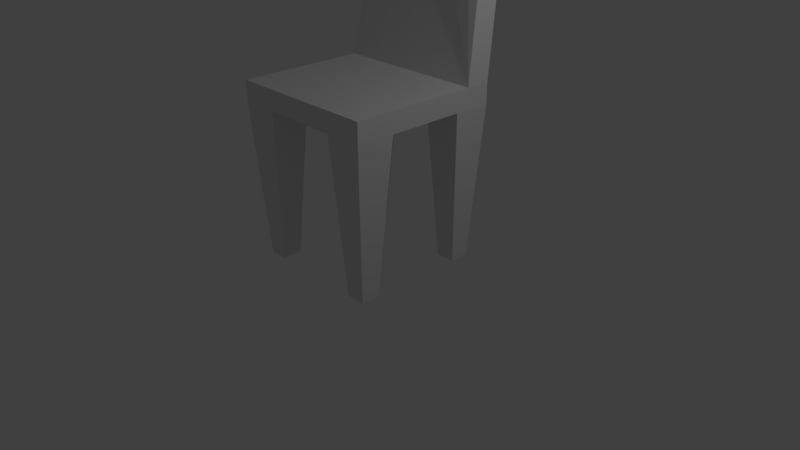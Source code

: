 # Source: chair.blend  (saved by Blender 2.78.0; exported with 4.5.12 LTS)
import bpy
from mathutils import Matrix  # noqa: F401  (used for matrix-valued properties, if any)

bpy.ops.wm.read_factory_settings(use_empty=True)
scene = bpy.context.scene
scene.name = 'Scene'

# ---- collections
col_collection_1 = bpy.data.collections.new('Collection 1'); scene.collection.children.link(col_collection_1)

# ---- materials (node trees are filled in below, after node groups)
mat_material = bpy.data.materials.new('Material')
mat_material.alpha_threshold = 0.0
mat_material.use_transparent_shadow = False
mat_material.roughness = 0.5
mat_material.line_color = (0.0, 0.0, 0.0, 1.0)

# ---- material node trees

# ---- world
world_world = bpy.data.worlds.new('World'); scene.world = world_world
world_world.color = (0.05088, 0.05088, 0.05088)
world_world.use_sun_shadow = False
world_world.sun_shadow_jitter_overblur = 0.0
world_world.cycles.sampling_method = 'MANUAL'

# ---- cameras
cam_camera = bpy.data.cameras.new('Camera')
cam_camera.clip_end = 100.0
cam_camera.lens = 35.0
cam_camera.sensor_width = 32.0
cam_camera.sensor_height = 18.0
cam_camera.ortho_scale = 7.314
cam_camera.dof.focus_distance = 0.0
cam_camera.dof.aperture_fstop = 128.0

# ---- lights
light_lamp = bpy.data.lights.new('Lamp', 'POINT')
light_lamp.transmission_factor = 0.0
light_lamp.cutoff_distance = 30.0
light_lamp.energy = 100.0
light_lamp.shadow_buffer_clip_start = 1.001
light_lamp.shadow_soft_size = 0.1
light_lamp.shadow_maximum_resolution = 0.006
light_lamp.use_absolute_resolution = True

# ---- meshes
me_cube = bpy.data.meshes.new('Cube')
me_cube.from_pydata([(1.0, 1.0, 15.15), (1.0, -1.0, 15.15), (-1.0, -1.0, 15.15), (-1.0, 1.0, 15.15), (1.0, 1.0, 17.15), (1.0, -1.0, 17.15), (-1.0, -1.0, 17.15), (-1.0, 1.0, 17.15), (1.0, -5.96e-08, 15.15), (1.788e-07, 1.0, 15.15), (0.0, -1.0, 15.15), (-1.0, 2.98e-07, 15.15), (5.96e-08, 1.192e-07, 15.15), (1.0, -0.5, 15.15), (-0.5, 1.0, 15.15), (-0.5, -1.0, 15.15), (-1.0, 0.5, 15.15), (1.0, 0.5, 15.15), (0.5, 1.0, 15.15), (0.5, -1.0, 15.15), (-1.0, -0.5, 15.15), (-0.5, 2.086e-07, 15.15), (0.5, 2.98e-08, 15.15), (1.192e-07, 0.5, 15.15), (2.98e-08, -0.5, 15.15), (0.5, -0.5, 15.15), (0.5, 0.5, 15.15), (-0.5, 0.5, 15.15), (-0.5, -0.5, 15.15), (0.875, -0.625, 0.06761), (0.875, -0.875, 0.06761), (-0.625, 0.875, 0.06761), (-0.875, 0.875, 0.06761), (-0.625, -0.875, 0.06761), (-0.875, -0.875, 0.06761), (-0.875, 0.625, 0.06761), (0.875, 0.875, 0.06761), (0.875, 0.625, 0.06761), (0.625, 0.875, 0.06761), (0.625, -0.875, 0.06761), (-0.875, -0.625, 0.06761), (0.625, -0.625, 0.06761), (0.625, 0.625, 0.06761), (-0.625, 0.625, 0.06761), (-0.625, -0.625, 0.06761), (1.0, 0.6737, 17.15), (-1.0, 0.6737, 17.15), (0.8389, 1.404, 33.8), (-0.8389, 1.404, 33.8), (-0.8389, 1.077, 33.8), (0.8389, 1.077, 33.8), (2.384e-07, 1.404, 36.2), (-0.8389, 1.241, 33.8), (0.8389, 1.241, 33.8), (1.192e-07, 1.077, 36.2), (1.788e-07, 1.241, 36.2), (-0.5, 1.404, 36.2), (-0.8389, 1.322, 33.8), (0.8389, 1.159, 33.8), (0.5, 1.077, 36.2), (0.5, 1.404, 36.2), (-0.8389, 1.159, 33.8), (0.8389, 1.322, 33.8), (-0.5, 1.077, 36.2), (1.49e-07, 1.159, 36.2), (2.086e-07, 1.322, 36.2), (0.5, 1.241, 36.2), (-0.5, 1.241, 36.2), (-0.5, 1.322, 36.2), (0.5, 1.322, 36.2), (0.5, 1.159, 36.2), (-0.5, 1.159, 36.2)], [], [(27, 16, 35, 43), (45, 46, 6, 5), (0, 4, 45, 5, 1, 13, 8, 17), (1, 5, 6, 2, 15, 10, 19), (2, 6, 46, 7, 3, 16, 11, 20), (4, 0, 18, 9, 14, 3, 7), (27, 21, 11, 16), (26, 22, 12, 23), (25, 19, 10, 24), (22, 25, 24, 12), (8, 13, 25, 22), (15, 2, 34, 33), (18, 26, 23, 9), (18, 0, 36, 38), (17, 8, 22, 26), (28, 15, 33, 44), (9, 23, 27, 14), (23, 12, 21, 27), (21, 28, 20, 11), (12, 24, 28, 21), (24, 10, 15, 28), (44, 33, 34, 40), (29, 30, 39, 41), (36, 37, 42, 38), (31, 43, 35, 32), (25, 13, 29, 41), (1, 19, 39, 30), (2, 20, 40, 34), (14, 27, 43, 31), (16, 3, 32, 35), (19, 25, 41, 39), (20, 28, 44, 40), (13, 1, 30, 29), (17, 26, 42, 37), (3, 14, 31, 32), (26, 18, 38, 42), (0, 17, 37, 36), (4, 7, 48, 56, 51, 60, 47), (71, 61, 49, 63), (46, 45, 50, 59, 54, 63, 49), (45, 4, 47, 62, 53, 58, 50), (7, 46, 49, 61, 52, 57, 48), (70, 64, 54, 59), (69, 65, 55, 66), (68, 57, 52, 67), (65, 68, 67, 55), (51, 56, 68, 65), (56, 48, 57, 68), (62, 69, 66, 53), (47, 60, 69, 62), (60, 51, 65, 69), (58, 70, 59, 50), (53, 66, 70, 58), (66, 55, 64, 70), (64, 71, 63, 54), (55, 67, 71, 64), (67, 52, 61, 71)])
me_cube.materials.append(mat_material)
me_cube.use_remesh_preserve_volume = False
me_cube.use_remesh_preserve_attributes = False
me_cube.use_mirror_vertex_groups = False
me_cube.update()

# ---- objects
ob_cube = bpy.data.objects.new('Cube', me_cube)
ob_lamp = bpy.data.objects.new('Lamp', light_lamp)
ob_camera = bpy.data.objects.new('Camera', cam_camera)

# ---- transforms, parenting, visibility, modifiers, constraints
ob_cube.location = (0.0, 0.0, 0.0)
ob_cube.scale = (1.0, 1.0, 0.1339)
ob_cube.lock_rotations_4d = False
ob_cube.empty_display_type = 'ARROWS'
ob_cube.lineart.crease_threshold = 0.0
ob_lamp.location = (4.076, 1.005, 5.904)
ob_lamp.rotation_euler = (0.6503, 0.05522, 1.866)
ob_lamp.lock_rotations_4d = False
ob_lamp.empty_display_type = 'ARROWS'
ob_lamp.color = (0.0, 0.0, 0.0, 0.0)
ob_lamp.lineart.crease_threshold = 0.0
ob_camera.location = (7.481, -6.508, 5.344)
ob_camera.rotation_euler = (1.109, 0.0, 0.8149)
ob_camera.lock_rotations_4d = False
ob_camera.empty_display_type = 'ARROWS'
ob_camera.color = (0.0, 0.0, 0.0, 0.0)
ob_camera.display_type = 'WIRE'
ob_camera.lineart.crease_threshold = 0.0

# ---- collection membership
col_collection_1.objects.link(ob_cube)
col_collection_1.objects.link(ob_lamp)
col_collection_1.objects.link(ob_camera)

# ---- scene / render settings (as saved in the file)
scene.camera = ob_camera
scene.frame_start = 1; scene.frame_end = 250; scene.frame_set(1)
scene.render.engine = 'BLENDER_EEVEE_NEXT'
scene.render.resolution_percentage = 50
scene.render.dither_intensity = 0.0
scene.cycles.use_denoising = False
scene.cycles.samples = 128
scene.cycles.sampling_pattern = 'TABULATED_SOBOL'
scene.cycles.light_sampling_threshold = 0.0
scene.cycles.use_adaptive_sampling = False
scene.cycles.use_light_tree = False
scene.cycles.blur_glossy = 0.0
scene.cycles.sample_clamp_indirect = 0.0
scene.view_settings.view_transform = 'Standard'
bpy.context.view_layer.update()
